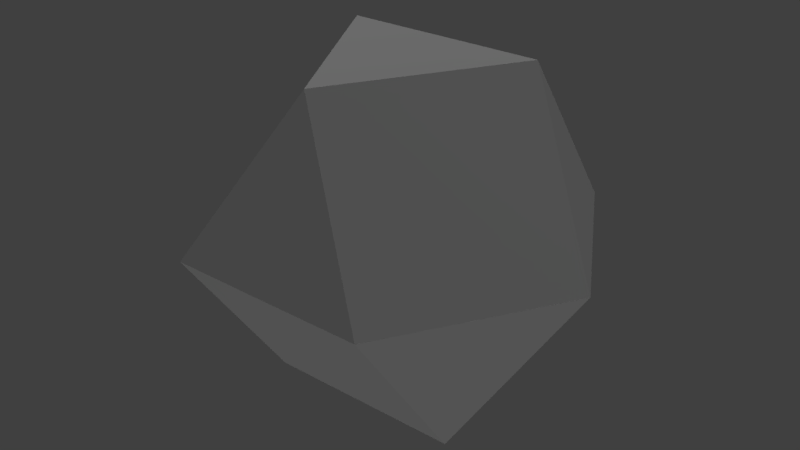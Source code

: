 # Source: cuboctahedron_.blend  (saved by Blender 2.79.0; exported with 4.5.12 LTS)
import bpy
from mathutils import Matrix  # noqa: F401  (used for matrix-valued properties, if any)

bpy.ops.wm.read_factory_settings(use_empty=True)
scene = bpy.context.scene
scene.name = 'Scene'

# ---- collections
col_collection_1 = bpy.data.collections.new('Collection 1'); scene.collection.children.link(col_collection_1)

# ---- materials (node trees are filled in below, after node groups)
mat_square = bpy.data.materials.new('Square')
mat_square.alpha_threshold = 0.0
mat_square.use_transparent_shadow = False
mat_square.roughness = 0.5
mat_triangle = bpy.data.materials.new('Triangle')
mat_triangle.alpha_threshold = 0.0
mat_triangle.use_transparent_shadow = False
mat_triangle.roughness = 0.5

# ---- material node trees

# ---- world
world_world = bpy.data.worlds.new('World'); scene.world = world_world
world_world.color = (0.05088, 0.05088, 0.05088)
world_world.use_sun_shadow = False
world_world.sun_shadow_jitter_overblur = 0.0
world_world.cycles.sampling_method = 'MANUAL'

# ---- lights
light_point_002 = bpy.data.lights.new('Point.002', 'POINT')
light_point_002.transmission_factor = 0.0
light_point_002.energy = 100.0
light_point_002.shadow_buffer_clip_start = 0.5
light_point_002.shadow_soft_size = 0.1
light_point_002.shadow_maximum_resolution = 0.006
light_point_002.use_absolute_resolution = True
light_point_001 = bpy.data.lights.new('Point.001', 'POINT')
light_point_001.transmission_factor = 0.0
light_point_001.energy = 100.0
light_point_001.shadow_buffer_clip_start = 0.5
light_point_001.shadow_soft_size = 0.1
light_point_001.shadow_maximum_resolution = 0.006
light_point_001.use_absolute_resolution = True
light_point = bpy.data.lights.new('Point', 'POINT')
light_point.transmission_factor = 0.0
light_point.energy = 100.0
light_point.shadow_buffer_clip_start = 0.5
light_point.shadow_soft_size = 0.1
light_point.shadow_maximum_resolution = 0.006
light_point.use_absolute_resolution = True
light_lamp = bpy.data.lights.new('Lamp', 'POINT')
light_lamp.transmission_factor = 0.0
light_lamp.cutoff_distance = 30.0
light_lamp.energy = 100.0
light_lamp.shadow_buffer_clip_start = 1.001
light_lamp.shadow_soft_size = 0.1
light_lamp.shadow_maximum_resolution = 0.006
light_lamp.use_absolute_resolution = True

# ---- meshes
me_cuboctahedron = bpy.data.meshes.new('cuboctahedron')
me_cuboctahedron.from_pydata([(-0.1079, 0.1866, 0.176), (-0.1079, -0.06227, 2.889e-05), (-0.2156, -5.472e-05, 0.176), (-9.476e-05, 0.1244, 2.888e-05), (-0.1079, 0.1866, 0.176), (-0.2156, -5.472e-05, 0.176), (-0.1079, 0.06216, 0.352), (-0.1079, 0.1866, 0.176), (0.1077, 0.1866, 0.176), (-9.476e-05, 0.1244, 2.888e-05), (0.1077, -0.06227, 2.89e-05), (-0.1079, -0.06227, 2.889e-05), (-9.476e-05, 0.1244, 2.888e-05), (-0.2156, -5.472e-05, 0.176), (-0.1079, -0.06227, 2.889e-05), (-0.1079, -0.1867, 0.176), (-9.472e-05, -0.1245, 0.352), (-0.2156, -5.472e-05, 0.176), (-0.1079, -0.1867, 0.176), (-0.1079, 0.06216, 0.352), (-0.1079, 0.06216, 0.352), (0.1077, 0.1866, 0.176), (-0.1079, 0.1866, 0.176), (0.1077, 0.06216, 0.352), (-9.476e-05, 0.1244, 2.888e-05), (0.2154, -5.463e-05, 0.176), (0.1077, -0.06227, 2.89e-05), (0.1077, 0.1866, 0.176), (0.1077, -0.06227, 2.89e-05), (-0.1079, -0.1867, 0.176), (-0.1079, -0.06227, 2.889e-05), (0.1077, -0.1867, 0.176), (-0.1079, 0.06216, 0.352), (-9.472e-05, -0.1245, 0.352), (0.1077, 0.06216, 0.352), (-9.472e-05, -0.1245, 0.352), (-0.1079, -0.1867, 0.176), (0.1077, -0.1867, 0.176), (0.1077, 0.06216, 0.352), (0.2154, -5.463e-05, 0.176), (0.1077, 0.1866, 0.176), (0.1077, -0.1867, 0.176), (0.1077, -0.06227, 2.89e-05), (0.2154, -5.463e-05, 0.176), (0.1077, -0.1867, 0.176), (0.1077, 0.06216, 0.352), (-9.472e-05, -0.1245, 0.352), (0.2154, -5.463e-05, 0.176)], [], [(0, 1, 2), (1, 0, 3), (4, 5, 6), (7, 8, 9), (10, 11, 12), (13, 14, 15), (16, 17, 18), (17, 16, 19), (20, 21, 22), (21, 20, 23), (24, 25, 26), (25, 24, 27), (28, 29, 30), (29, 28, 31), (32, 33, 34), (35, 36, 37), (38, 39, 40), (41, 42, 43), (44, 45, 46), (45, 44, 47)])
me_cuboctahedron.polygons.foreach_set('material_index', [0, 0, 1, 1, 1, 1, 0, 0, 0, 0, 0, 0, 0, 0, 1, 1, 1, 1, 0, 0])
_uv = me_cuboctahedron.uv_layers.new(name='UVMap')
_uv.uv.foreach_set('vector', [0.9999, 9.998e-05, 9.998e-05, 0.9999, 9.998e-05, 9.998e-05, 9.998e-05, 0.9999, 0.9999, 9.998e-05, 0.9999, 0.9999, 1.0, 1.0, 0.0, 1.0, 0.5, 0.1341, 0.866, 0.5, 9.309e-05, 0.9999, 9.304e-05, 9.304e-05, 1.222e-09, 1.0, 3.201e-10, 3.201e-10, 0.866, 0.5, 9.311e-05, 9.304e-05, 0.866, 0.5, 9.304e-05, 0.9999, 0.9999, 9.998e-05, 9.998e-05, 0.9999, 0.0001, 0.0001, 9.998e-05, 0.9999, 0.9999, 9.998e-05, 0.9999, 0.9999, 9.998e-05, 0.0001, 0.9999, 0.9999, 0.0001001, 0.9999, 0.9999, 0.9999, 9.998e-05, 0.0001, 0.9999, 9.998e-05, 0.9999, 9.998e-05, 9.998e-05, 0.9999, 0.0001, 0.0001, 9.998e-05, 0.9999, 0.9999, 9.998e-05, 0.9999, 0.9999, 0.9999, 0.9999, 9.998e-05, 0.0001, 0.9999, 9.998e-05, 9.998e-05, 0.0001, 0.9999, 0.9999, 0.0001001, 0.9999, 1.863e-09, 1.0, 0.5, 0.1341, 1.0, 1.0, 0.5, 0.1331, 1.0, 1.0, 0.0, 1.0, 0.5, 0.1297, 1.0, 1.0, 0.0, 1.0, 0.004568, -0.004382, 0.8704, 0.4955, 0.004568, 0.9954, 0.9999, 9.998e-05, 9.998e-05, 0.9999, 9.998e-05, 0.0001, 9.998e-05, 0.9999, 0.9999, 9.998e-05, 0.9999, 0.9999])
me_cuboctahedron.materials.append(mat_square)
me_cuboctahedron.materials.append(mat_triangle)
me_cuboctahedron.use_remesh_preserve_volume = False
me_cuboctahedron.use_remesh_preserve_attributes = False
me_cuboctahedron.use_mirror_vertex_groups = False
me_cuboctahedron.update()

# ---- objects
ob_cuboctahedron = bpy.data.objects.new('Cuboctahedron', me_cuboctahedron)
ob_point_002 = bpy.data.objects.new('Point.002', light_point_002)
ob_point_001 = bpy.data.objects.new('Point.001', light_point_001)
ob_point = bpy.data.objects.new('Point', light_point)
ob_lamp = bpy.data.objects.new('Lamp', light_lamp)

# ---- transforms, parenting, visibility, modifiers, constraints
ob_cuboctahedron.location = (0.0, 0.0, 0.0)
ob_cuboctahedron.scale = (1.0, 1.0, 1.0)
ob_cuboctahedron.lineart.crease_threshold = 0.0
ob_point_002.location = (4.683, 3.481, -10.47)
ob_point_002.lineart.crease_threshold = 0.0
ob_point_001.location = (2.733, -4.449, -4.596)
ob_point_001.lineart.crease_threshold = 0.0
ob_point.location = (-3.031, 1.564, 2.755)
ob_point.lineart.crease_threshold = 0.0
ob_lamp.location = (4.076, 1.005, 5.904)
ob_lamp.rotation_euler = (0.6503, 0.05522, 1.866)
ob_lamp.lock_rotations_4d = False
ob_lamp.empty_display_type = 'ARROWS'
ob_lamp.color = (0.0, 0.0, 0.0, 0.0)
ob_lamp.lineart.crease_threshold = 0.0

# ---- collection membership
col_collection_1.objects.link(ob_cuboctahedron)
col_collection_1.objects.link(ob_point_002)
col_collection_1.objects.link(ob_point_001)
col_collection_1.objects.link(ob_point)
col_collection_1.objects.link(ob_lamp)

# ---- scene / render settings (as saved in the file)
scene.frame_start = 1; scene.frame_end = 250; scene.frame_set(1)
scene.render.engine = 'BLENDER_EEVEE_NEXT'
scene.render.resolution_percentage = 50
scene.render.dither_intensity = 0.0
scene.cycles.use_denoising = False
scene.cycles.samples = 128
scene.cycles.sampling_pattern = 'TABULATED_SOBOL'
scene.cycles.use_adaptive_sampling = False
scene.cycles.use_light_tree = False
scene.cycles.blur_glossy = 0.0
scene.cycles.sample_clamp_indirect = 0.0
scene.view_settings.view_transform = 'Standard'
bpy.context.view_layer.update()

# ---- added for rendering (the .blend has no active camera): camera
cam_auto = bpy.data.cameras.new('AutoCamera')
cam_auto.lens = 50.0
cam_auto.sensor_width = 36.0
cam_auto.clip_end = 1000.0
ob_auto_camera = bpy.data.objects.new('AutoCamera', cam_auto)
scene.collection.objects.link(ob_auto_camera)
ob_auto_camera.location = (0.619897, -0.744044, 0.671998)
ob_auto_camera.rotation_euler = (1.09748, -7.21219e-08, 0.694738)
scene.camera = ob_auto_camera
bpy.context.view_layer.update()
